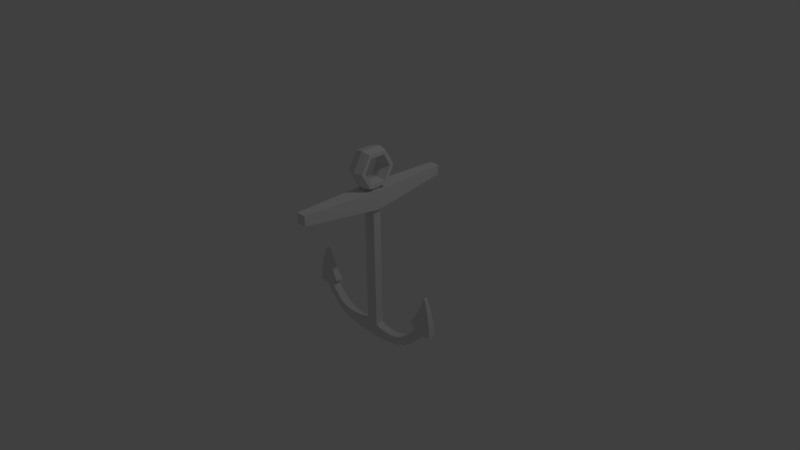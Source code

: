 # Source: anchor3.blend  (saved by Blender 2.77.0; exported with 4.5.12 LTS)
import bpy
from mathutils import Matrix  # noqa: F401  (used for matrix-valued properties, if any)

bpy.ops.wm.read_factory_settings(use_empty=True)
scene = bpy.context.scene
scene.name = 'Scene'

# ---- collections
col_collection_1 = bpy.data.collections.new('Collection 1'); scene.collection.children.link(col_collection_1)

# ---- materials (node trees are filled in below, after node groups)
mat_material = bpy.data.materials.new('Material')
mat_material.alpha_threshold = 0.0
mat_material.use_transparent_shadow = False
mat_material.roughness = 0.5
mat_material.line_color = (0.0, 0.0, 0.0, 1.0)

# ---- material node trees

# ---- world
world_world = bpy.data.worlds.new('World'); scene.world = world_world
world_world.color = (0.05088, 0.05088, 0.05088)
world_world.use_sun_shadow = False
world_world.sun_shadow_jitter_overblur = 0.0
world_world.cycles.sampling_method = 'MANUAL'

# ---- cameras
cam_camera = bpy.data.cameras.new('Camera')
cam_camera.clip_end = 100.0
cam_camera.lens = 35.0
cam_camera.sensor_width = 32.0
cam_camera.sensor_height = 18.0
cam_camera.ortho_scale = 7.314
cam_camera.dof.focus_distance = 0.0
cam_camera.dof.aperture_fstop = 128.0

# ---- lights
light_lamp = bpy.data.lights.new('Lamp', 'POINT')
light_lamp.transmission_factor = 0.0
light_lamp.cutoff_distance = 30.0
light_lamp.energy = 100.0
light_lamp.shadow_buffer_clip_start = 1.001
light_lamp.shadow_soft_size = 0.1
light_lamp.shadow_maximum_resolution = 0.006
light_lamp.use_absolute_resolution = True

# ---- meshes
me_cube = bpy.data.meshes.new('Cube')
me_cube.from_pydata([(0.0, 0.1435, 0.9628), (-0.1203, -0.004236, 0.6802), (-0.1203, -0.004236, 0.9379), (0.0, 0.0861, 1.062), (-0.1119, 0.1005, 1.037), (-0.1119, 0.1292, 0.9877), (0.0, 0.2866, 1.211), (-0.06427, -1.106, 0.8067), (-0.06427, -1.106, 0.9412), (0.0, 0.172, 1.211), (-0.1119, 0.2006, 1.211), (-0.1119, 0.258, 1.211), (0.0, 0.1431, 1.459), (0.0, 1.097, 0.9412), (0.0, 1.097, 0.8067), (0.0, 0.08587, 1.36), (-0.1119, 0.1002, 1.385), (-0.1119, 0.1288, 1.434), (0.0, -0.1435, 1.459), (0.0, -0.004236, 0.9379), (0.0, -0.004236, 0.6802), (0.0, -0.0861, 1.36), (-0.1119, -0.1005, 1.385), (-0.1119, -0.1292, 1.434), (0.0, -0.2866, 1.211), (-0.06427, 1.097, 0.9412), (-0.06427, 1.097, 0.8067), (0.0, -0.172, 1.211), (-0.1119, -0.2006, 1.211), (-0.1119, -0.258, 1.211), (0.0, -0.1431, 0.9626), (0.0, -0.08587, 1.062), (-0.1119, -0.1002, 1.037), (-0.1119, -0.1288, 0.9875), (0.0, 0.0554, -1.0), (0.0, -0.0554, -1.0), (-0.07574, -0.0554, -1.0), (-0.07574, 0.0554, -1.0), (0.0, 0.0554, 1.0), (0.0, -0.0554, 1.0), (-0.07574, -0.0554, 1.0), (-0.07574, 0.0554, 1.0), (0.0, 0.0554, -1.037), (0.0, -0.0554, -1.037), (-0.1348, -0.0554, -1.037), (-0.1348, 0.0554, -1.037), (0.0, 0.0554, -1.186), (0.0, -0.0554, -1.186), (-0.1348, -0.0554, -1.186), (-0.1348, 0.0554, -1.186), (-0.2505, -0.05479, -1.049), (-0.2505, 0.05479, -1.049), (-0.2505, -0.05479, -1.175), (-0.2505, 0.05479, -1.175), (-0.3301, -0.05479, -1.047), (-0.3301, 0.05479, -1.047), (-0.3605, -0.05479, -1.157), (-0.3605, 0.05479, -1.157), (-0.4214, -0.05479, -1.027), (-0.4214, 0.05479, -1.027), (-0.4498, -0.05479, -1.131), (-0.4498, 0.05479, -1.131), (-0.5111, -0.05479, -0.982), (-0.5111, 0.05479, -0.982), (-0.5546, -0.05479, -1.082), (-0.5546, 0.05479, -1.082), (-0.5892, -0.05479, -0.923), (-0.5892, 0.05479, -0.923), (-0.6588, -0.05479, -1.003), (-0.6588, 0.05479, -1.003), (-0.6561, -0.05479, -0.853), (-0.6561, 0.05479, -0.853), (-0.7257, -0.05479, -0.9332), (-0.7257, 0.05479, -0.9332), (-0.7081, -0.05479, -0.7882), (-0.7081, 0.05479, -0.7882), (-0.786, -0.05479, -0.8586), (-0.786, 0.05479, -0.8586), (-0.736, -0.05479, -0.7342), (-0.736, 0.05479, -0.7342), (-0.8235, -0.05479, -0.7892), (-0.8235, 0.05479, -0.7892), (-0.661, -0.05479, -0.6814), (-0.661, 0.05479, -0.6814), (-0.9661, -0.05479, -0.7667), (-0.9661, 0.05479, -0.7667), (-0.7253, -0.04394, -0.5702), (-0.7253, 0.04394, -0.5702), (-0.9557, -0.04394, -0.6274), (-0.9557, 0.04394, -0.6274), (-0.7873, -0.03435, -0.44), (-0.7873, 0.03435, -0.44), (-0.9221, -0.03435, -0.4536), (-0.9221, 0.03435, -0.4536), (-0.8472, -0.02266, -0.2615), (-0.8472, 0.02266, -0.2615), (-0.8724, -0.02266, -0.2658), (-0.8724, 0.02266, -0.2658), (0.0, -1.106, 0.9412), (0.0, -1.106, 0.8067)], [], [(3, 9, 10, 4), (4, 10, 11, 5), (0, 5, 11, 6), (8, 2, 1, 7), (19, 98, 99, 20), (98, 8, 7, 99), (9, 15, 16, 10), (10, 16, 17, 11), (11, 17, 12, 6), (2, 19, 20, 1), (2, 8, 98, 19), (20, 99, 7, 1), (15, 21, 22, 16), (16, 22, 23, 17), (17, 23, 18, 12), (1, 26, 14, 20), (19, 13, 25, 2), (21, 27, 28, 22), (22, 28, 29, 23), (23, 29, 24, 18), (25, 13, 14, 26), (13, 19, 20, 14), (2, 25, 26, 1), (27, 31, 32, 28), (28, 32, 33, 29), (29, 33, 30, 24), (31, 3, 4, 32), (32, 4, 5, 33), (33, 5, 0, 30), (34, 35, 43, 42), (38, 41, 40, 39), (34, 38, 39, 35), (36, 40, 41, 37), (44, 45, 51, 50), (36, 37, 45, 44), (46, 47, 48, 49), (42, 43, 47, 46), (50, 51, 55, 54), (49, 48, 52, 53), (53, 52, 56, 57), (57, 56, 60, 61), (54, 55, 59, 58), (58, 59, 63, 62), (61, 60, 64, 65), (69, 68, 72, 73), (65, 64, 68, 69), (62, 63, 67, 66), (66, 67, 71, 70), (70, 71, 75, 74), (73, 72, 76, 77), (77, 76, 80, 81), (74, 75, 79, 78), (78, 79, 83, 82), (81, 80, 84, 85), (82, 83, 87, 86), (85, 84, 88, 89), (89, 88, 92, 93), (86, 87, 91, 90), (94, 95, 97, 96), (90, 91, 95, 94), (38, 34, 42, 46, 49, 53, 57, 61, 65, 69, 73, 77, 81, 85, 89, 93, 97, 95, 91, 87, 83, 79, 75, 71, 67, 63, 59, 55, 51, 45, 37, 41), (93, 92, 96, 97), (35, 39, 40, 36, 44, 50, 54, 58, 62, 66, 70, 74, 78, 82, 86, 90, 94, 96, 92, 88, 84, 80, 76, 72, 68, 64, 60, 56, 52, 48, 47, 43)])
me_cube.materials.append(mat_material)
me_cube.use_remesh_preserve_volume = False
me_cube.use_remesh_preserve_attributes = False
me_cube.use_mirror_vertex_groups = False
me_cube.update()

# ---- objects
ob_cube = bpy.data.objects.new('Cube', me_cube)
ob_lamp = bpy.data.objects.new('Lamp', light_lamp)
ob_camera = bpy.data.objects.new('Camera', cam_camera)

# ---- transforms, parenting, visibility, modifiers, constraints
ob_cube.location = (0.0, 0.0, 0.0)
ob_cube.scale = (1.099, 1.0, 1.0)
ob_cube.lock_rotations_4d = False
ob_cube.empty_display_type = 'ARROWS'
ob_cube.lineart.crease_threshold = 0.0
_m = ob_cube.modifiers.new('Mirror', 'MIRROR')
_m.use_clip = True
ob_lamp.location = (4.076, 1.005, 5.904)
ob_lamp.rotation_euler = (0.6503, 0.05522, 1.866)
ob_lamp.lock_rotations_4d = False
ob_lamp.empty_display_type = 'ARROWS'
ob_lamp.color = (0.0, 0.0, 0.0, 0.0)
ob_lamp.lineart.crease_threshold = 0.0
ob_camera.location = (7.481, -6.508, 5.344)
ob_camera.rotation_euler = (1.109, 0.01082, 0.8149)
ob_camera.lock_rotations_4d = False
ob_camera.empty_display_type = 'ARROWS'
ob_camera.color = (0.0, 0.0, 0.0, 0.0)
ob_camera.display_type = 'WIRE'
ob_camera.lineart.crease_threshold = 0.0

# ---- collection membership
col_collection_1.objects.link(ob_cube)
col_collection_1.objects.link(ob_lamp)
col_collection_1.objects.link(ob_camera)

# ---- scene / render settings (as saved in the file)
scene.camera = ob_camera
scene.frame_start = 1; scene.frame_end = 250; scene.frame_set(1)
scene.render.engine = 'BLENDER_EEVEE_NEXT'
scene.render.resolution_percentage = 50
scene.render.dither_intensity = 0.0
scene.cycles.use_denoising = False
scene.cycles.samples = 128
scene.cycles.sampling_pattern = 'TABULATED_SOBOL'
scene.cycles.light_sampling_threshold = 0.0
scene.cycles.use_adaptive_sampling = False
scene.cycles.use_light_tree = False
scene.cycles.blur_glossy = 0.0
scene.cycles.sample_clamp_indirect = 0.0
scene.view_settings.view_transform = 'Standard'
bpy.context.view_layer.update()
